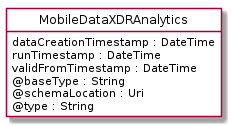

The diagram above was rendered by PlantUML. Its source (embedded in the PNG):
@startuml
hide circle
hide methods
hide stereotype
show <<Enumeration>> stereotype
skinparam class {
   BackgroundColor<<Enumeration>> #E6F5F7
   BackgroundColor<<Ref>> #FFFFE0
   BackgroundColor<<Pivot>> #FFFFFFF
   BackgroundColor<<SimpleType>> #E2F0DA
   BackgroundColor #FCF2E3
}

class MobileDataXDRAnalytics <<Pivot>> {
    dataCreationTimestamp : DateTime
    runTimestamp : DateTime
    validFromTimestamp : DateTime
    @baseType : String
    @schemaLocation : Uri
    @type : String
}


@enduml